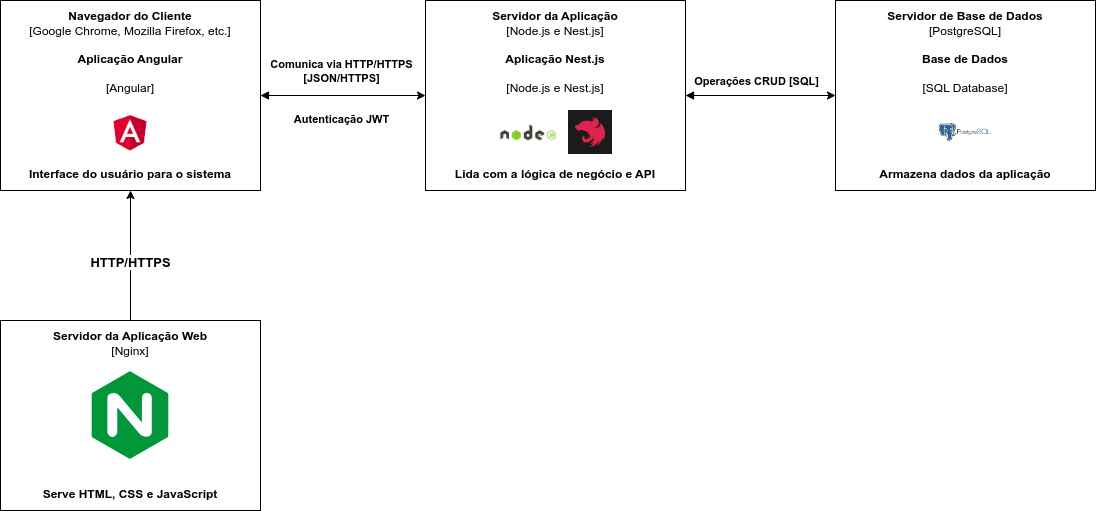

The diagram above was exported from draw.io. Its source (the exported page's mxGraphModel, read from the mxfile embedded in the PNG):
<mxGraphModel dx="1368" dy="838" grid="1" gridSize="10" guides="1" tooltips="1" connect="1" arrows="1" fold="1" page="1" pageScale="1" pageWidth="827" pageHeight="1169" math="0" shadow="0">
  <root>
    <mxCell id="0" />
    <mxCell id="1" parent="0" />
    <mxCell id="a-xLIc6W0OkfMX9vDNtI-2" value="&lt;b&gt;Navegador do Cliente&lt;/b&gt;&lt;div&gt;[Google Chrome, Mozilla Firefox, etc.]&lt;/div&gt;&lt;div&gt;&lt;br&gt;&lt;b&gt;Aplicação Angular&lt;/b&gt;&lt;div&gt;&lt;br&gt;&lt;div&gt;[Angular]&lt;/div&gt;&lt;div&gt;&lt;br&gt;&lt;/div&gt;&lt;div&gt;&lt;br&gt;&lt;/div&gt;&lt;div&gt;&lt;br&gt;&lt;/div&gt;&lt;div&gt;&lt;br&gt;&lt;/div&gt;&lt;div&gt;&lt;br&gt;&lt;/div&gt;&lt;div&gt;&lt;b&gt;Interface do usuário para o sistema&lt;/b&gt;&lt;/div&gt;&lt;/div&gt;&lt;/div&gt;" style="html=1;whiteSpace=wrap;" parent="1" vertex="1">
      <mxGeometry x="270" y="270" width="260" height="190" as="geometry" />
    </mxCell>
    <mxCell id="a-xLIc6W0OkfMX9vDNtI-4" value="" style="shape=image;verticalLabelPosition=bottom;labelBackgroundColor=default;verticalAlign=top;aspect=fixed;imageAspect=0;image=data:image/png,(base64 omitted: 4456 chars);" parent="1" vertex="1">
      <mxGeometry x="378" y="380" width="44" height="44" as="geometry" />
    </mxCell>
    <mxCell id="a-xLIc6W0OkfMX9vDNtI-8" value="&lt;b&gt;Servidor da Aplicação&lt;/b&gt;&lt;div&gt;[Node.js e Nest.js]&lt;/div&gt;&lt;div&gt;&lt;br&gt;&lt;b&gt;Aplicação Nest.js&lt;/b&gt;&lt;div&gt;&lt;br&gt;&lt;div&gt;[Node.js e Nest.js]&lt;/div&gt;&lt;div&gt;&lt;br&gt;&lt;/div&gt;&lt;div&gt;&lt;br&gt;&lt;/div&gt;&lt;div&gt;&lt;br&gt;&lt;/div&gt;&lt;div&gt;&lt;br&gt;&lt;/div&gt;&lt;div&gt;&lt;br&gt;&lt;/div&gt;&lt;div&gt;&lt;b&gt;Lida com a lógica de negócio e API&lt;/b&gt;&lt;/div&gt;&lt;/div&gt;&lt;/div&gt;" style="html=1;whiteSpace=wrap;" parent="1" vertex="1">
      <mxGeometry x="695" y="270" width="260" height="190" as="geometry" />
    </mxCell>
    <mxCell id="a-xLIc6W0OkfMX9vDNtI-11" value="" style="shape=image;verticalLabelPosition=bottom;labelBackgroundColor=default;verticalAlign=top;aspect=fixed;imageAspect=0;image=data:image/png,(base64 omitted: 4320 chars);" parent="1" vertex="1">
      <mxGeometry x="838" y="380" width="44" height="44" as="geometry" />
    </mxCell>
    <mxCell id="a-xLIc6W0OkfMX9vDNtI-12" value="" style="shape=image;verticalLabelPosition=bottom;labelBackgroundColor=default;verticalAlign=top;aspect=fixed;imageAspect=0;image=data:image/png,(base64 omitted: 5060 chars);" parent="1" vertex="1">
      <mxGeometry x="768" y="380" width="60.08" height="45" as="geometry" />
    </mxCell>
    <mxCell id="a-xLIc6W0OkfMX9vDNtI-13" value="&lt;b&gt;Servidor de Base de Dados&lt;/b&gt;&lt;div&gt;[PostgreSQL]&lt;/div&gt;&lt;div&gt;&lt;br&gt;&lt;b&gt;Base de Dados&lt;/b&gt;&lt;div&gt;&lt;br&gt;&lt;div&gt;[SQL Database]&lt;/div&gt;&lt;div&gt;&lt;br&gt;&lt;/div&gt;&lt;div&gt;&lt;br&gt;&lt;/div&gt;&lt;div&gt;&lt;br&gt;&lt;/div&gt;&lt;div&gt;&lt;br&gt;&lt;/div&gt;&lt;div&gt;&lt;br&gt;&lt;/div&gt;&lt;div&gt;&lt;b&gt;Armazena dados da aplicação&lt;/b&gt;&lt;/div&gt;&lt;/div&gt;&lt;/div&gt;" style="html=1;whiteSpace=wrap;" parent="1" vertex="1">
      <mxGeometry x="1105" y="270" width="260" height="190" as="geometry" />
    </mxCell>
    <mxCell id="a-xLIc6W0OkfMX9vDNtI-16" value="" style="shape=image;verticalLabelPosition=bottom;labelBackgroundColor=default;verticalAlign=top;aspect=fixed;imageAspect=0;image=data:image/png,(base64 omitted: 4024 chars);" parent="1" vertex="1">
      <mxGeometry x="1195.71" y="380" width="78.58" height="44" as="geometry" />
    </mxCell>
    <mxCell id="a-xLIc6W0OkfMX9vDNtI-17" value="" style="endArrow=classic;html=1;rounded=0;exitX=1;exitY=0.5;exitDx=0;exitDy=0;entryX=0;entryY=0.5;entryDx=0;entryDy=0;startArrow=block;startFill=1;" parent="1" source="a-xLIc6W0OkfMX9vDNtI-2" target="a-xLIc6W0OkfMX9vDNtI-8" edge="1">
      <mxGeometry width="50" height="50" relative="1" as="geometry">
        <mxPoint x="630" y="490" as="sourcePoint" />
        <mxPoint x="680" y="440" as="targetPoint" />
      </mxGeometry>
    </mxCell>
    <mxCell id="a-xLIc6W0OkfMX9vDNtI-18" value="&lt;b&gt;Comunica via HTTP/HTTPS&lt;/b&gt;&lt;div&gt;&lt;b&gt;[JSON/HTTPS]&lt;/b&gt;&lt;/div&gt;" style="edgeLabel;html=1;align=center;verticalAlign=middle;resizable=0;points=[];" parent="a-xLIc6W0OkfMX9vDNtI-17" vertex="1" connectable="0">
      <mxGeometry x="0.2869" y="1" relative="1" as="geometry">
        <mxPoint x="-26" y="-24" as="offset" />
      </mxGeometry>
    </mxCell>
    <mxCell id="a-xLIc6W0OkfMX9vDNtI-19" value="" style="endArrow=classic;html=1;rounded=0;exitX=1;exitY=0.5;exitDx=0;exitDy=0;entryX=0;entryY=0.5;entryDx=0;entryDy=0;startArrow=block;startFill=1;" parent="1" source="a-xLIc6W0OkfMX9vDNtI-8" target="a-xLIc6W0OkfMX9vDNtI-13" edge="1">
      <mxGeometry width="50" height="50" relative="1" as="geometry">
        <mxPoint x="965" y="380" as="sourcePoint" />
        <mxPoint x="1205" y="380" as="targetPoint" />
      </mxGeometry>
    </mxCell>
    <mxCell id="a-xLIc6W0OkfMX9vDNtI-20" value="&lt;b&gt;Operações CRUD [SQL]&lt;/b&gt;" style="edgeLabel;html=1;align=center;verticalAlign=middle;resizable=0;points=[];" parent="a-xLIc6W0OkfMX9vDNtI-19" vertex="1" connectable="0">
      <mxGeometry x="0.2869" y="1" relative="1" as="geometry">
        <mxPoint x="-27" y="-14" as="offset" />
      </mxGeometry>
    </mxCell>
    <mxCell id="WQMawnzFdSV_sVf2YCUK-3" value="&lt;b&gt;Autenticação JWT&lt;/b&gt;" style="edgeLabel;html=1;align=center;verticalAlign=middle;resizable=0;points=[];" parent="1" vertex="1" connectable="0">
      <mxGeometry x="610" y="390" as="geometry">
        <mxPoint y="-2" as="offset" />
      </mxGeometry>
    </mxCell>
    <mxCell id="WQMawnzFdSV_sVf2YCUK-4" value="" style="group" parent="1" vertex="1" connectable="0">
      <mxGeometry x="270" y="590" width="260" height="190" as="geometry" />
    </mxCell>
    <mxCell id="WQMawnzFdSV_sVf2YCUK-1" value="&lt;b&gt;Servidor da Aplicação Web&lt;/b&gt;&lt;div&gt;[Nginx]&lt;/div&gt;&lt;div&gt;&lt;br&gt;&lt;br&gt;&lt;div&gt;&lt;br&gt;&lt;div&gt;&lt;br&gt;&lt;/div&gt;&lt;div&gt;&lt;br&gt;&lt;/div&gt;&lt;div&gt;&lt;br&gt;&lt;/div&gt;&lt;div&gt;&lt;br&gt;&lt;/div&gt;&lt;div&gt;&lt;br&gt;&lt;/div&gt;&lt;div&gt;&lt;br&gt;&lt;/div&gt;&lt;div&gt;&lt;b&gt;Serve HTML, CSS e JavaScript&lt;/b&gt;&lt;/div&gt;&lt;/div&gt;&lt;/div&gt;" style="html=1;whiteSpace=wrap;" parent="WQMawnzFdSV_sVf2YCUK-4" vertex="1">
      <mxGeometry width="260" height="190" as="geometry" />
    </mxCell>
    <mxCell id="WQMawnzFdSV_sVf2YCUK-2" value="" style="shape=image;verticalLabelPosition=bottom;labelBackgroundColor=default;verticalAlign=top;aspect=fixed;imageAspect=0;image=data:image/svg+xml,(base64 omitted: 1212 chars);" parent="WQMawnzFdSV_sVf2YCUK-4" vertex="1">
      <mxGeometry x="80" y="45" width="100" height="100" as="geometry" />
    </mxCell>
    <mxCell id="WQMawnzFdSV_sVf2YCUK-5" style="edgeStyle=orthogonalEdgeStyle;rounded=0;orthogonalLoop=1;jettySize=auto;html=1;entryX=0.5;entryY=1;entryDx=0;entryDy=0;" parent="1" source="WQMawnzFdSV_sVf2YCUK-1" target="a-xLIc6W0OkfMX9vDNtI-2" edge="1">
      <mxGeometry relative="1" as="geometry" />
    </mxCell>
    <mxCell id="WQMawnzFdSV_sVf2YCUK-6" value="HTTP/HTTPS" style="edgeLabel;html=1;align=center;verticalAlign=middle;resizable=0;points=[];fontStyle=1;fontSize=13;" parent="WQMawnzFdSV_sVf2YCUK-5" vertex="1" connectable="0">
      <mxGeometry x="-0.0923" y="1" relative="1" as="geometry">
        <mxPoint as="offset" />
      </mxGeometry>
    </mxCell>
  </root>
</mxGraphModel>